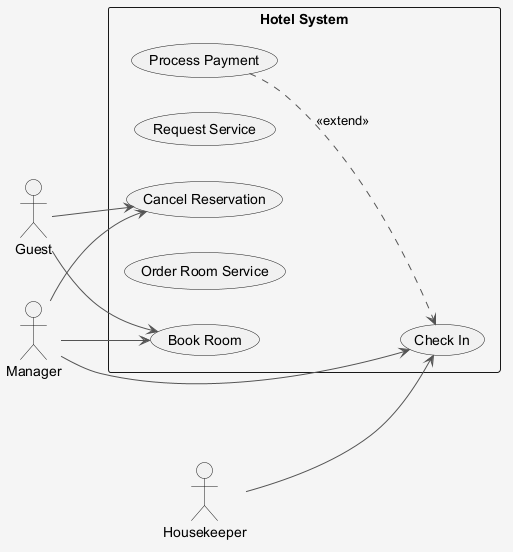

The diagram above was rendered by PlantUML. Its source (embedded in the PNG):
@startuml
skinparam shadowing false
skinparam backgroundColor #F5F5F5
skinparam ArrowColor #555555
left to right direction
actor "Guest" as Guest
actor "Manager" as Manager
actor "Housekeeper" as Housekeeper
rectangle "Hotel System" {
  usecase "Process Payment" as UC_ProcessPayment
  usecase "Request Service" as UC_RequestService
  usecase "Cancel Reservation" as UC_CancelReservation
  usecase "Check In" as UC_CheckIn
  usecase "Order Room Service" as UC_OrderRoomService
  usecase "Book Room" as UC_BookRoom
}
Guest --> UC_BookRoom
Guest --> UC_CancelReservation
Manager --> UC_CheckIn
Manager --> UC_CancelReservation
Manager --> UC_BookRoom
Housekeeper --> UC_CheckIn
UC_ProcessPayment ..> UC_CheckIn : <<extend>>
@enduml